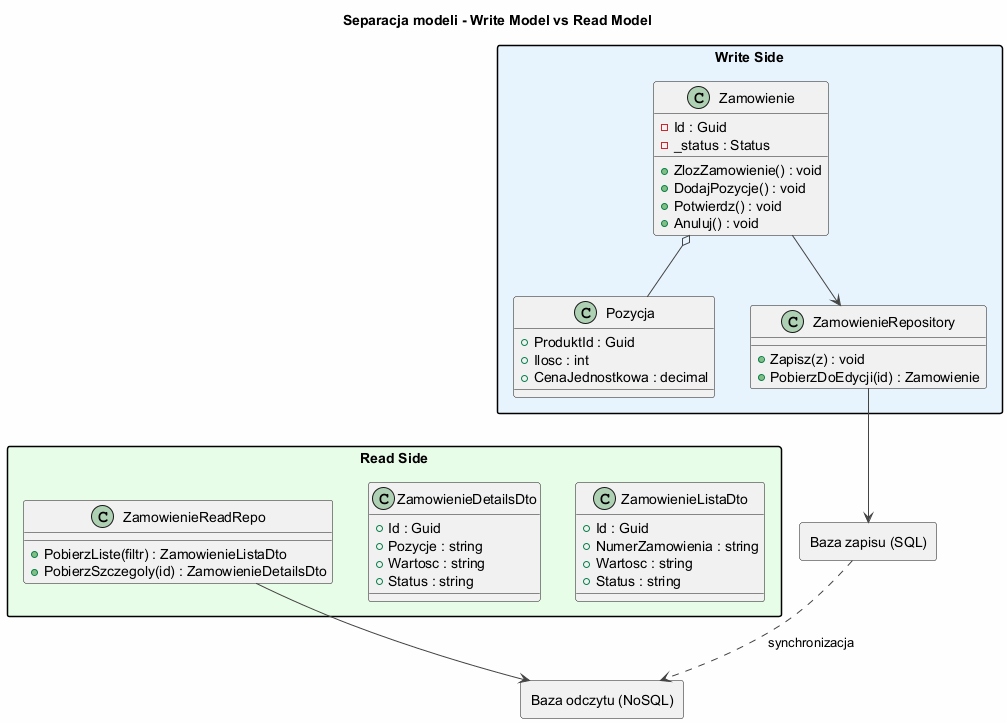

The diagram above was rendered by PlantUML. Its source (embedded in the PNG):
@startuml cqrs_models
allowmixing
skinparam backgroundColor #FEFEFE
skinparam ArrowColor #444
skinparam packageStyle rectangle

title Separacja modeli - Write Model vs Read Model

package "Write Side" #E8F4FD {
    class Zamowienie {
        -Id : Guid
        -_status : Status
        +ZlozZamowienie() : void
        +DodajPozycje() : void
        +Potwierdz() : void
        +Anuluj() : void
    }
    class Pozycja {
        +ProduktId : Guid
        +Ilosc : int
        +CenaJednostkowa : decimal
    }
    class ZamowienieRepository {
        +Zapisz(z) : void
        +PobierzDoEdycji(id) : Zamowienie
    }
    Zamowienie o-- Pozycja
}

package "Read Side" #E8FDE8 {
    class ZamowienieListaDto {
        +Id : Guid
        +NumerZamowienia : string
        +Wartosc : string
        +Status : string
    }
    class ZamowienieDetailsDto {
        +Id : Guid
        +Pozycje : string
        +Wartosc : string
        +Status : string
    }
    class ZamowienieReadRepo {
        +PobierzListe(filtr) : ZamowienieListaDto
        +PobierzSzczegoly(id) : ZamowienieDetailsDto
    }
}

rectangle "Baza zapisu (SQL)" as WriteDb
rectangle "Baza odczytu (NoSQL)" as ReadDb

Zamowienie --> ZamowienieRepository
ZamowienieRepository --> WriteDb
ZamowienieReadRepo --> ReadDb
WriteDb ..> ReadDb : synchronizacja

@enduml